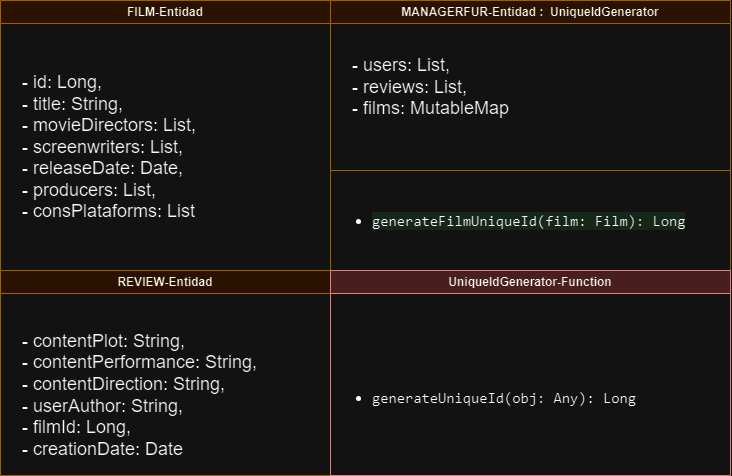

The diagram above was exported from draw.io. Its source (the exported page's mxGraphModel, read from the mxfile embedded in the PNG):
<mxGraphModel dx="1434" dy="746" grid="1" gridSize="10" guides="1" tooltips="1" connect="1" arrows="1" fold="1" page="1" pageScale="1" pageWidth="827" pageHeight="1169" background="none" math="0" shadow="0">
  <root>
    <mxCell id="0" />
    <mxCell id="1" parent="0" />
    <mxCell id="fPCGxevebWRh0jO5zV7Y-2" value="FILM-Entidad" style="swimlane;whiteSpace=wrap;html=1;labelBackgroundColor=none;labelBorderColor=none;fillColor=#ffe6cc;align=center;rounded=0;strokeColor=#d79b00;" parent="1" vertex="1">
      <mxGeometry x="84" y="110" width="330" height="270" as="geometry" />
    </mxCell>
    <mxCell id="7X-WHmrbzUYIOdj9OmmS-2" value="- id: Long,&lt;br&gt;- title: String,&lt;br&gt;- movieDirectors: List,&lt;br&gt;- screenwriters: List,&lt;br&gt;- releaseDate: Date,&lt;br&gt;- producers: List,&lt;br&gt;- consPlataforms: List" style="text;html=1;align=left;verticalAlign=middle;resizable=0;points=[];autosize=1;strokeColor=none;fillColor=none;fontSize=18;" parent="fPCGxevebWRh0jO5zV7Y-2" vertex="1">
      <mxGeometry x="20" y="67" width="200" height="160" as="geometry" />
    </mxCell>
    <mxCell id="fPCGxevebWRh0jO5zV7Y-3" value="REVIEW-Entidad" style="swimlane;whiteSpace=wrap;html=1;fillColor=#ffe6cc;strokeColor=#d79b00;" parent="1" vertex="1">
      <mxGeometry x="84" y="380" width="330" height="205" as="geometry" />
    </mxCell>
    <mxCell id="7X-WHmrbzUYIOdj9OmmS-8" value="&lt;div&gt;- contentPlot: String,&lt;/div&gt;&lt;div&gt;- contentPerformance: String,&lt;/div&gt;&lt;div&gt;- contentDirection: String,&lt;/div&gt;&lt;div&gt;- userAuthor: String,&lt;/div&gt;&lt;div&gt;- filmId: Long,&lt;/div&gt;&lt;div&gt;- creationDate: Date&lt;/div&gt;" style="text;html=1;align=left;verticalAlign=middle;resizable=0;points=[];autosize=1;strokeColor=none;fillColor=none;fontSize=18;" parent="fPCGxevebWRh0jO5zV7Y-3" vertex="1">
      <mxGeometry x="20" y="55" width="260" height="140" as="geometry" />
    </mxCell>
    <mxCell id="fPCGxevebWRh0jO5zV7Y-4" value="MANAGERFUR-Entidad :&amp;nbsp; UniqueIdGenerator" style="swimlane;whiteSpace=wrap;html=1;fillColor=#ffe6cc;strokeColor=#d79b00;" parent="1" vertex="1">
      <mxGeometry x="414" y="110" width="400" height="270" as="geometry" />
    </mxCell>
    <mxCell id="7X-WHmrbzUYIOdj9OmmS-9" value="- users: List,&lt;br&gt;- reviews: List,&lt;br&gt;- films: MutableMap" style="text;html=1;align=left;verticalAlign=middle;resizable=0;points=[];autosize=1;strokeColor=none;fillColor=none;fontSize=18;" parent="fPCGxevebWRh0jO5zV7Y-4" vertex="1">
      <mxGeometry x="20" y="47" width="180" height="80" as="geometry" />
    </mxCell>
    <mxCell id="-DRucMpFm4rDNjJr0ct3-2" value="&lt;ul style=&quot;font-size: 15px;&quot;&gt;&lt;li&gt; &lt;span style=&quot;box-sizing: border-box; transition: color 0.08s ease-in-out 0s; font-family: ui-monospace, SFMono-Regular, &amp;quot;SF Mono&amp;quot;, Menlo, Consolas, &amp;quot;Liberation Mono&amp;quot;, monospace; background-color: rgba(46, 160, 67, 0.15);&quot; class=&quot;pl-en&quot;&gt;&lt;span style=&quot;box-sizing: border-box; transition: color 0.08s ease-in-out 0s;&quot; class=&quot;pl-token&quot;&gt;generateFilmUniqueId&lt;/span&gt;&lt;/span&gt;&lt;span style=&quot;font-family: ui-monospace, SFMono-Regular, &amp;quot;SF Mono&amp;quot;, Menlo, Consolas, &amp;quot;Liberation Mono&amp;quot;, monospace; background-color: rgba(46, 160, 67, 0.15);&quot;&gt;(&lt;/span&gt;&lt;span style=&quot;box-sizing: border-box; transition: color 0.08s ease-in-out 0s; font-family: ui-monospace, SFMono-Regular, &amp;quot;SF Mono&amp;quot;, Menlo, Consolas, &amp;quot;Liberation Mono&amp;quot;, monospace; background-color: rgba(46, 160, 67, 0.15);&quot; class=&quot;pl-smi&quot;&gt;&lt;span style=&quot;box-sizing: border-box; transition: color 0.08s ease-in-out 0s;&quot; class=&quot;pl-token&quot;&gt;film&lt;/span&gt;&lt;/span&gt;&lt;span style=&quot;box-sizing: border-box; transition: color 0.08s ease-in-out 0s; font-family: ui-monospace, SFMono-Regular, &amp;quot;SF Mono&amp;quot;, Menlo, Consolas, &amp;quot;Liberation Mono&amp;quot;, monospace; background-color: rgba(46, 160, 67, 0.15);&quot; class=&quot;pl-k&quot;&gt;:&lt;/span&gt;&lt;span style=&quot;font-family: ui-monospace, SFMono-Regular, &amp;quot;SF Mono&amp;quot;, Menlo, Consolas, &amp;quot;Liberation Mono&amp;quot;, monospace; background-color: rgba(46, 160, 67, 0.15);&quot;&gt; &lt;/span&gt;&lt;span style=&quot;box-sizing: border-box; transition: color 0.08s ease-in-out 0s; font-family: ui-monospace, SFMono-Regular, &amp;quot;SF Mono&amp;quot;, Menlo, Consolas, &amp;quot;Liberation Mono&amp;quot;, monospace; background-color: rgba(46, 160, 67, 0.15);&quot; class=&quot;pl-en&quot;&gt;&lt;span style=&quot;box-sizing: border-box; transition: color 0.08s ease-in-out 0s;&quot; class=&quot;pl-token&quot;&gt;Film&lt;/span&gt;&lt;/span&gt;&lt;span style=&quot;font-family: ui-monospace, SFMono-Regular, &amp;quot;SF Mono&amp;quot;, Menlo, Consolas, &amp;quot;Liberation Mono&amp;quot;, monospace; background-color: rgba(46, 160, 67, 0.15);&quot;&gt;): &lt;/span&gt;&lt;span style=&quot;box-sizing: border-box; transition: color 0.08s ease-in-out 0s; font-family: ui-monospace, SFMono-Regular, &amp;quot;SF Mono&amp;quot;, Menlo, Consolas, &amp;quot;Liberation Mono&amp;quot;, monospace; background-color: rgba(46, 160, 67, 0.15);&quot; class=&quot;pl-c1&quot;&gt;&lt;span style=&quot;box-sizing: border-box; transition: color 0.08s ease-in-out 0s;&quot; class=&quot;pl-token&quot;&gt;Long&lt;/span&gt;&lt;/span&gt;&lt;br&gt;&lt;/li&gt;&lt;/ul&gt;" style="text;strokeColor=none;fillColor=none;html=1;whiteSpace=wrap;verticalAlign=middle;overflow=hidden;" parent="fPCGxevebWRh0jO5zV7Y-4" vertex="1">
      <mxGeometry y="170" width="400" height="100" as="geometry" />
    </mxCell>
    <mxCell id="-DRucMpFm4rDNjJr0ct3-1" value="" style="endArrow=none;html=1;rounded=0;entryX=1;entryY=0.75;entryDx=0;entryDy=0;exitX=0;exitY=0.75;exitDx=0;exitDy=0;fillColor=#ffe6cc;strokeColor=#d79b00;" parent="fPCGxevebWRh0jO5zV7Y-4" edge="1">
      <mxGeometry width="50" height="50" relative="1" as="geometry">
        <mxPoint y="170" as="sourcePoint" />
        <mxPoint x="400" y="170" as="targetPoint" />
        <Array as="points" />
      </mxGeometry>
    </mxCell>
    <mxCell id="1a1qgAQTL-AdEkhP96Fv-1" value="UniqueIdGenerator-Function" style="swimlane;whiteSpace=wrap;html=1;fillColor=#f8cecc;strokeColor=#b85450;startSize=23;" parent="1" vertex="1">
      <mxGeometry x="414" y="380" width="400" height="205" as="geometry" />
    </mxCell>
    <mxCell id="1a1qgAQTL-AdEkhP96Fv-2" value="&lt;font style=&quot;font-size: 15px;&quot;&gt;&lt;br&gt;&lt;/font&gt;&lt;ul style=&quot;border-color: var(--border-color); orphans: 2; text-align: left; text-indent: 0px; widows: 2; text-decoration-thickness: initial; text-decoration-style: initial; text-decoration-color: initial; font-size: 15px;&quot;&gt;&lt;li style=&quot;border-color: var(--border-color);&quot;&gt;&lt;font style=&quot;font-size: 15px;&quot; face=&quot;ui-monospace, SFMono-Regular, SF Mono, Menlo, Consolas, Liberation Mono, monospace&quot;&gt;generateUniqueId(obj: Any): Long&lt;/font&gt;&lt;br&gt;&lt;/li&gt;&lt;/ul&gt;" style="text;html=1;align=left;verticalAlign=middle;resizable=0;points=[];autosize=1;strokeColor=none;fillColor=none;fontSize=18;" parent="1a1qgAQTL-AdEkhP96Fv-1" vertex="1">
      <mxGeometry y="77" width="330" height="80" as="geometry" />
    </mxCell>
  </root>
</mxGraphModel>